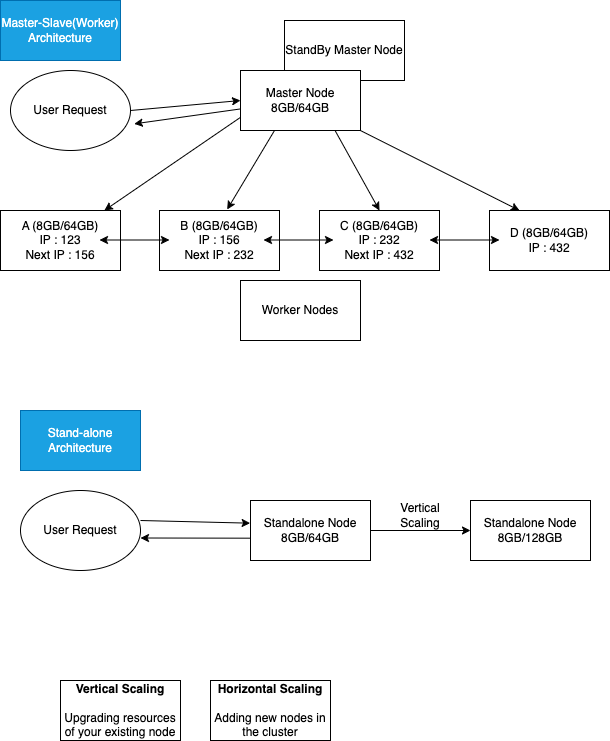

The diagram above was exported from draw.io. Its source (the exported page's mxGraphModel, read from the mxfile embedded in the PNG):
<mxGraphModel dx="709" dy="448" grid="1" gridSize="10" guides="1" tooltips="1" connect="1" arrows="1" fold="1" page="1" pageScale="1" pageWidth="827" pageHeight="1169" math="0" shadow="0">
  <root>
    <mxCell id="0" />
    <mxCell id="1" parent="0" />
    <mxCell id="PGsWUqNZkLdlj6QbdWaR-1" value="B (8GB/64GB)&lt;br&gt;IP : 156&lt;br&gt;Next IP : 232" style="rounded=0;whiteSpace=wrap;html=1;" parent="1" vertex="1">
      <mxGeometry x="229" y="220" width="120" height="60" as="geometry" />
    </mxCell>
    <mxCell id="PGsWUqNZkLdlj6QbdWaR-2" value="C (8GB/64GB)&lt;br&gt;IP : 232&lt;br&gt;Next IP : 432" style="rounded=0;whiteSpace=wrap;html=1;" parent="1" vertex="1">
      <mxGeometry x="389" y="220" width="120" height="60" as="geometry" />
    </mxCell>
    <mxCell id="PGsWUqNZkLdlj6QbdWaR-3" value="D (8GB/64GB)&lt;br&gt;IP : 432" style="rounded=0;whiteSpace=wrap;html=1;" parent="1" vertex="1">
      <mxGeometry x="559" y="220" width="120" height="60" as="geometry" />
    </mxCell>
    <mxCell id="PGsWUqNZkLdlj6QbdWaR-4" value="A (8GB/64GB)&lt;br&gt;IP : 123&lt;br&gt;Next IP : 156" style="rounded=0;whiteSpace=wrap;html=1;" parent="1" vertex="1">
      <mxGeometry x="70" y="220" width="120" height="60" as="geometry" />
    </mxCell>
    <mxCell id="TQF_J0C225qjWu4LNSTU-1" value="" style="endArrow=classic;startArrow=classic;html=1;rounded=0;" edge="1" parent="1">
      <mxGeometry width="50" height="50" relative="1" as="geometry">
        <mxPoint x="169" y="249.5" as="sourcePoint" />
        <mxPoint x="239" y="249.5" as="targetPoint" />
      </mxGeometry>
    </mxCell>
    <mxCell id="TQF_J0C225qjWu4LNSTU-2" value="" style="endArrow=classic;startArrow=classic;html=1;rounded=0;" edge="1" parent="1">
      <mxGeometry width="50" height="50" relative="1" as="geometry">
        <mxPoint x="333" y="249.5" as="sourcePoint" />
        <mxPoint x="403" y="249.5" as="targetPoint" />
      </mxGeometry>
    </mxCell>
    <mxCell id="TQF_J0C225qjWu4LNSTU-3" value="" style="endArrow=classic;startArrow=classic;html=1;rounded=0;" edge="1" parent="1">
      <mxGeometry width="50" height="50" relative="1" as="geometry">
        <mxPoint x="499" y="249.5" as="sourcePoint" />
        <mxPoint x="569" y="249.5" as="targetPoint" />
      </mxGeometry>
    </mxCell>
    <mxCell id="TQF_J0C225qjWu4LNSTU-5" value="" style="endArrow=classic;startArrow=classic;html=1;rounded=0;" edge="1" parent="1" source="PGsWUqNZkLdlj6QbdWaR-4">
      <mxGeometry width="50" height="50" relative="1" as="geometry">
        <mxPoint x="270" y="170" as="sourcePoint" />
        <mxPoint x="320" y="120" as="targetPoint" />
      </mxGeometry>
    </mxCell>
    <mxCell id="TQF_J0C225qjWu4LNSTU-6" value="" style="endArrow=classic;startArrow=classic;html=1;rounded=0;exitX=0.564;exitY=-0.017;exitDx=0;exitDy=0;exitPerimeter=0;" edge="1" parent="1" source="PGsWUqNZkLdlj6QbdWaR-1">
      <mxGeometry width="50" height="50" relative="1" as="geometry">
        <mxPoint x="300" y="180" as="sourcePoint" />
        <mxPoint x="350" y="130" as="targetPoint" />
      </mxGeometry>
    </mxCell>
    <mxCell id="TQF_J0C225qjWu4LNSTU-7" value="" style="endArrow=classic;startArrow=classic;html=1;rounded=0;exitX=0.5;exitY=0;exitDx=0;exitDy=0;" edge="1" parent="1" source="PGsWUqNZkLdlj6QbdWaR-2">
      <mxGeometry width="50" height="50" relative="1" as="geometry">
        <mxPoint x="349" y="180" as="sourcePoint" />
        <mxPoint x="399" y="130" as="targetPoint" />
      </mxGeometry>
    </mxCell>
    <mxCell id="TQF_J0C225qjWu4LNSTU-8" value="" style="endArrow=classic;startArrow=classic;html=1;rounded=0;exitX=0.25;exitY=0;exitDx=0;exitDy=0;entryX=0.833;entryY=0.833;entryDx=0;entryDy=0;entryPerimeter=0;" edge="1" parent="1" source="PGsWUqNZkLdlj6QbdWaR-3" target="TQF_J0C225qjWu4LNSTU-4">
      <mxGeometry width="50" height="50" relative="1" as="geometry">
        <mxPoint x="550" y="190" as="sourcePoint" />
        <mxPoint x="600" y="140" as="targetPoint" />
      </mxGeometry>
    </mxCell>
    <mxCell id="TQF_J0C225qjWu4LNSTU-9" value="Master-Slave(Worker) Architecture" style="rounded=0;whiteSpace=wrap;html=1;fillColor=#1ba1e2;fontColor=#ffffff;strokeColor=#006EAF;" vertex="1" parent="1">
      <mxGeometry x="70" y="10" width="120" height="60" as="geometry" />
    </mxCell>
    <mxCell id="TQF_J0C225qjWu4LNSTU-10" value="Worker Nodes" style="rounded=0;whiteSpace=wrap;html=1;" vertex="1" parent="1">
      <mxGeometry x="310" y="290" width="120" height="60" as="geometry" />
    </mxCell>
    <mxCell id="TQF_J0C225qjWu4LNSTU-11" value="User Request" style="ellipse;whiteSpace=wrap;html=1;" vertex="1" parent="1">
      <mxGeometry x="80" y="80" width="120" height="80" as="geometry" />
    </mxCell>
    <mxCell id="TQF_J0C225qjWu4LNSTU-12" value="" style="endArrow=classic;html=1;rounded=0;entryX=0;entryY=0.5;entryDx=0;entryDy=0;" edge="1" parent="1" target="TQF_J0C225qjWu4LNSTU-4">
      <mxGeometry width="50" height="50" relative="1" as="geometry">
        <mxPoint x="200" y="120" as="sourcePoint" />
        <mxPoint x="250" y="70" as="targetPoint" />
      </mxGeometry>
    </mxCell>
    <mxCell id="TQF_J0C225qjWu4LNSTU-13" value="" style="endArrow=classic;html=1;rounded=0;entryX=1.031;entryY=0.667;entryDx=0;entryDy=0;entryPerimeter=0;" edge="1" parent="1" source="TQF_J0C225qjWu4LNSTU-4" target="TQF_J0C225qjWu4LNSTU-11">
      <mxGeometry width="50" height="50" relative="1" as="geometry">
        <mxPoint x="200" y="180" as="sourcePoint" />
        <mxPoint x="250" y="130" as="targetPoint" />
      </mxGeometry>
    </mxCell>
    <mxCell id="TQF_J0C225qjWu4LNSTU-14" value="StandBy Master Node" style="rounded=0;whiteSpace=wrap;html=1;" vertex="1" parent="1">
      <mxGeometry x="354" y="30" width="120" height="60" as="geometry" />
    </mxCell>
    <mxCell id="TQF_J0C225qjWu4LNSTU-4" value="Master Node&lt;br&gt;8GB/64GB" style="rounded=0;whiteSpace=wrap;html=1;" vertex="1" parent="1">
      <mxGeometry x="310" y="80" width="120" height="60" as="geometry" />
    </mxCell>
    <mxCell id="TQF_J0C225qjWu4LNSTU-17" value="User Request" style="ellipse;whiteSpace=wrap;html=1;" vertex="1" parent="1">
      <mxGeometry x="90" y="500" width="120" height="80" as="geometry" />
    </mxCell>
    <mxCell id="TQF_J0C225qjWu4LNSTU-18" value="" style="endArrow=classic;html=1;rounded=0;entryX=-0.003;entryY=0.378;entryDx=0;entryDy=0;entryPerimeter=0;" edge="1" parent="1" target="TQF_J0C225qjWu4LNSTU-20">
      <mxGeometry width="50" height="50" relative="1" as="geometry">
        <mxPoint x="210" y="530" as="sourcePoint" />
        <mxPoint x="320" y="520" as="targetPoint" />
      </mxGeometry>
    </mxCell>
    <mxCell id="TQF_J0C225qjWu4LNSTU-19" value="" style="endArrow=classic;html=1;rounded=0;entryX=1.031;entryY=0.667;entryDx=0;entryDy=0;entryPerimeter=0;exitX=-0.003;exitY=0.628;exitDx=0;exitDy=0;exitPerimeter=0;" edge="1" parent="1" source="TQF_J0C225qjWu4LNSTU-20">
      <mxGeometry width="50" height="50" relative="1" as="geometry">
        <mxPoint x="316" y="532.5" as="sourcePoint" />
        <mxPoint x="210" y="547.5" as="targetPoint" />
      </mxGeometry>
    </mxCell>
    <mxCell id="TQF_J0C225qjWu4LNSTU-20" value="Standalone Node&lt;br&gt;8GB/64GB" style="rounded=0;whiteSpace=wrap;html=1;" vertex="1" parent="1">
      <mxGeometry x="320" y="510" width="120" height="60" as="geometry" />
    </mxCell>
    <mxCell id="TQF_J0C225qjWu4LNSTU-21" value="Stand-alone Architecture" style="rounded=0;whiteSpace=wrap;html=1;fillColor=#1ba1e2;fontColor=#ffffff;strokeColor=#006EAF;" vertex="1" parent="1">
      <mxGeometry x="90" y="420" width="120" height="60" as="geometry" />
    </mxCell>
    <mxCell id="TQF_J0C225qjWu4LNSTU-22" value="&lt;b&gt;Vertical Scaling&lt;br&gt;&lt;/b&gt;&lt;br&gt;Upgrading resources of your existing node" style="rounded=0;whiteSpace=wrap;html=1;" vertex="1" parent="1">
      <mxGeometry x="130" y="690" width="120" height="60" as="geometry" />
    </mxCell>
    <mxCell id="TQF_J0C225qjWu4LNSTU-23" value="&lt;b&gt;Horizontal Scaling&lt;br&gt;&lt;/b&gt;&lt;br&gt;Adding new nodes in the cluster" style="rounded=0;whiteSpace=wrap;html=1;" vertex="1" parent="1">
      <mxGeometry x="280" y="690" width="120" height="60" as="geometry" />
    </mxCell>
    <mxCell id="TQF_J0C225qjWu4LNSTU-24" value="Standalone Node&lt;br&gt;8GB/128GB" style="rounded=0;whiteSpace=wrap;html=1;" vertex="1" parent="1">
      <mxGeometry x="540" y="510" width="120" height="60" as="geometry" />
    </mxCell>
    <mxCell id="TQF_J0C225qjWu4LNSTU-25" value="" style="edgeStyle=orthogonalEdgeStyle;rounded=0;orthogonalLoop=1;jettySize=auto;html=1;" edge="1" parent="1" source="TQF_J0C225qjWu4LNSTU-20" target="TQF_J0C225qjWu4LNSTU-24">
      <mxGeometry relative="1" as="geometry" />
    </mxCell>
    <mxCell id="TQF_J0C225qjWu4LNSTU-26" value="Vertical Scaling" style="text;html=1;strokeColor=none;fillColor=none;align=center;verticalAlign=middle;whiteSpace=wrap;rounded=0;" vertex="1" parent="1">
      <mxGeometry x="460" y="510" width="60" height="30" as="geometry" />
    </mxCell>
  </root>
</mxGraphModel>